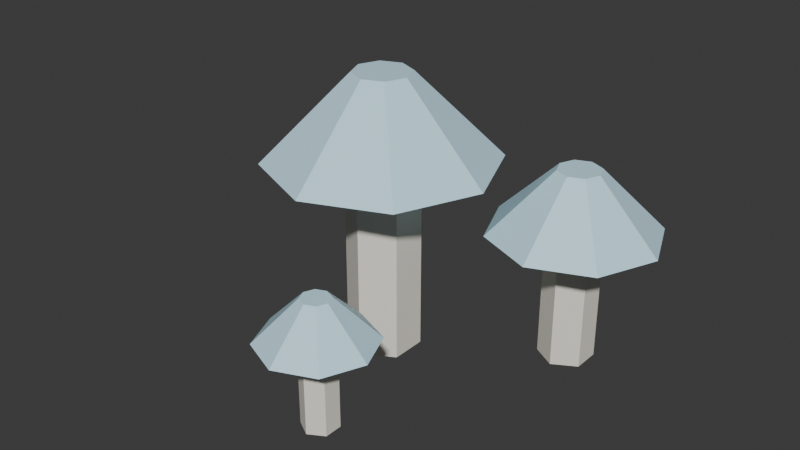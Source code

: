 # Source: Glowcap.blend  (saved by Blender 5.2.45; exported with 4.5.12 LTS)
import bpy
from mathutils import Matrix  # noqa: F401  (used for matrix-valued properties, if any)

bpy.ops.wm.read_factory_settings(use_empty=True)
scene = bpy.context.scene
scene.name = 'Scene'

# ---- collections
col_collection = bpy.data.collections.new('Collection'); scene.collection.children.link(col_collection)

# ---- materials (node trees are filled in below, after node groups)
mat_m_canvas = bpy.data.materials.new('M_Canvas')
mat_m_canvas.diffuse_color = (0.92, 0.88, 0.78, 1.0)
mat_m_crystal = bpy.data.materials.new('M_Crystal')
mat_m_crystal.diffuse_color = (0.6, 0.88, 1.0, 1.0)

# ---- material node trees
mat_m_canvas.use_nodes = True; mat_m_canvas.node_tree.nodes.clear()
_N = mat_m_canvas.node_tree.nodes; _L = mat_m_canvas.node_tree.links
n0 = _N.new('ShaderNodeBsdfPrincipled'); n0.name = 'Principled BSDF'; n0.location = (-200, 100)
n0.inputs[0].default_value = (0.92, 0.88, 0.78, 1.0)
n0.inputs[10].default_value = 0.005
n1 = _N.new('ShaderNodeOutputMaterial'); n1.name = 'Material Output'; n1.location = (200, 100)
_L.new(n0.outputs[0], n1.inputs[0])
n1.is_active_output = True
mat_m_crystal.use_nodes = True; mat_m_crystal.node_tree.nodes.clear()
_N = mat_m_crystal.node_tree.nodes; _L = mat_m_crystal.node_tree.links
n0 = _N.new('ShaderNodeBsdfPrincipled'); n0.name = 'Principled BSDF'; n0.location = (-200, 100)
n0.inputs[0].default_value = (0.6, 0.88, 1.0, 1.0)
n0.inputs[10].default_value = 0.005
n1 = _N.new('ShaderNodeOutputMaterial'); n1.name = 'Material Output'; n1.location = (200, 100)
_L.new(n0.outputs[0], n1.inputs[0])
n1.is_active_output = True

# ---- world
world_world = bpy.data.worlds.new('World'); scene.world = world_world
world_world.use_nodes = True; world_world.node_tree.nodes.clear()
_N = world_world.node_tree.nodes; _L = world_world.node_tree.links
n0 = _N.new('ShaderNodeOutputWorld'); n0.name = 'World Output'; n0.location = (200, 100)
n1 = _N.new('ShaderNodeBackground'); n1.name = 'Background'; n1.location = (-200, 100)
n1.inputs[0].default_value = (0.05088, 0.05088, 0.05088, 1.0)
_L.new(n1.outputs[0], n0.inputs[0])
n0.is_active_output = True
world_world.color = (0.05088, 0.05088, 0.05088)
world_world.sun_shadow_jitter_overblur = 0.0

# ---- meshes
me_glowcap_mesh = bpy.data.meshes.new('Glowcap_Mesh')
me_glowcap_mesh.from_pydata([(0.0, 0.0384, 0.0), (0.0, 0.0384, 0.22), (0.03326, 0.0192, 0.0), (0.03326, 0.0192, 0.22), (0.03326, -0.0192, 0.0), (0.03326, -0.0192, 0.22), (0.0, -0.0384, 0.0), (0.0, -0.0384, 0.22), (-0.03326, -0.0192, 0.0), (-0.03326, -0.0192, 0.22), (-0.03326, 0.0192, 0.0), (-0.03326, 0.0192, 0.22), (0.0, 0.12, 0.205), (0.0, 0.03, 0.295), (0.08485, 0.08485, 0.205), (0.02121, 0.02121, 0.295), (0.12, 0.0, 0.205), (0.03, 0.0, 0.295), (0.08485, -0.08485, 0.205), (0.02121, -0.02121, 0.295), (0.0, -0.12, 0.205), (0.0, -0.03, 0.295), (-0.08485, -0.08485, 0.205), (-0.02121, -0.02121, 0.295), (-0.12, 0.0, 0.205), (-0.03, 0.0, 0.295), (-0.08485, 0.08485, 0.205), (-0.02121, 0.02121, 0.295), (0.16, 0.1288, 0.0), (0.16, 0.1288, 0.15), (0.1849, 0.1144, 0.0), (0.1849, 0.1144, 0.15), (0.1849, 0.0856, 0.0), (0.1849, 0.0856, 0.15), (0.16, 0.0712, 0.0), (0.16, 0.0712, 0.15), (0.1351, 0.0856, 0.0), (0.1351, 0.0856, 0.15), (0.1351, 0.1144, 0.0), (0.1351, 0.1144, 0.15), (0.16, 0.19, 0.1388), (0.16, 0.1225, 0.2062), (0.2236, 0.1636, 0.1388), (0.1759, 0.1159, 0.2062), (0.25, 0.1, 0.1388), (0.1825, 0.1, 0.2062), (0.2236, 0.03636, 0.1388), (0.1759, 0.08409, 0.2062), (0.16, 0.01, 0.1388), (0.16, 0.0775, 0.2062), (0.09636, 0.03636, 0.1388), (0.1441, 0.08409, 0.2062), (0.07, 0.1, 0.1388), (0.1375, 0.1, 0.2062), (0.09636, 0.1636, 0.1388), (0.1441, 0.1159, 0.2062), (-0.12, 0.1424, 0.0), (-0.12, 0.1424, 0.12), (-0.1006, 0.1312, 0.0), (-0.1006, 0.1312, 0.12), (-0.1006, 0.1088, 0.0), (-0.1006, 0.1088, 0.12), (-0.12, 0.0976, 0.0), (-0.12, 0.0976, 0.12), (-0.1394, 0.1088, 0.0), (-0.1394, 0.1088, 0.12), (-0.1394, 0.1312, 0.0), (-0.1394, 0.1312, 0.12), (-0.12, 0.19, 0.1113), (-0.12, 0.1375, 0.1637), (-0.0705, 0.1695, 0.1113), (-0.1076, 0.1324, 0.1637), (-0.05, 0.12, 0.1113), (-0.1025, 0.12, 0.1637), (-0.0705, 0.0705, 0.1113), (-0.1076, 0.1076, 0.1637), (-0.12, 0.05, 0.1113), (-0.12, 0.1025, 0.1637), (-0.1695, 0.0705, 0.1113), (-0.1324, 0.1076, 0.1637), (-0.19, 0.12, 0.1113), (-0.1375, 0.12, 0.1637), (-0.1695, 0.1695, 0.1113), (-0.1324, 0.1324, 0.1637), (0.05, -0.1308, 0.0), (0.05, -0.1308, 0.1), (0.06663, -0.1404, 0.0), (0.06663, -0.1404, 0.1), (0.06663, -0.1596, 0.0), (0.06663, -0.1596, 0.1), (0.05, -0.1692, 0.0), (0.05, -0.1692, 0.1), (0.03337, -0.1596, 0.0), (0.03337, -0.1596, 0.1), (0.03337, -0.1404, 0.0), (0.03337, -0.1404, 0.1), (0.05, -0.09, 0.0925), (0.05, -0.135, 0.1375), (0.09243, -0.1076, 0.0925), (0.06061, -0.1394, 0.1375), (0.11, -0.15, 0.0925), (0.065, -0.15, 0.1375), (0.09243, -0.1924, 0.0925), (0.06061, -0.1606, 0.1375), (0.05, -0.21, 0.0925), (0.05, -0.165, 0.1375), (0.007574, -0.1924, 0.0925), (0.03939, -0.1606, 0.1375), (-0.01, -0.15, 0.0925), (0.035, -0.15, 0.1375), (0.007574, -0.1076, 0.0925), (0.03939, -0.1394, 0.1375)], [], [(0, 1, 3, 2), (2, 3, 5, 4), (4, 5, 7, 6), (6, 7, 9, 8), (3, 1, 11, 9, 7, 5), (8, 9, 11, 10), (10, 11, 1, 0), (0, 2, 4, 6, 8, 10), (12, 13, 15, 14), (14, 15, 17, 16), (16, 17, 19, 18), (18, 19, 21, 20), (20, 21, 23, 22), (22, 23, 25, 24), (15, 13, 27, 25, 23, 21, 19, 17), (24, 25, 27, 26), (26, 27, 13, 12), (12, 14, 16, 18, 20, 22, 24, 26), (28, 29, 31, 30), (30, 31, 33, 32), (32, 33, 35, 34), (34, 35, 37, 36), (31, 29, 39, 37, 35, 33), (36, 37, 39, 38), (38, 39, 29, 28), (28, 30, 32, 34, 36, 38), (40, 41, 43, 42), (42, 43, 45, 44), (44, 45, 47, 46), (46, 47, 49, 48), (48, 49, 51, 50), (50, 51, 53, 52), (43, 41, 55, 53, 51, 49, 47, 45), (52, 53, 55, 54), (54, 55, 41, 40), (40, 42, 44, 46, 48, 50, 52, 54), (56, 57, 59, 58), (58, 59, 61, 60), (60, 61, 63, 62), (62, 63, 65, 64), (59, 57, 67, 65, 63, 61), (64, 65, 67, 66), (66, 67, 57, 56), (56, 58, 60, 62, 64, 66), (68, 69, 71, 70), (70, 71, 73, 72), (72, 73, 75, 74), (74, 75, 77, 76), (76, 77, 79, 78), (78, 79, 81, 80), (71, 69, 83, 81, 79, 77, 75, 73), (80, 81, 83, 82), (82, 83, 69, 68), (68, 70, 72, 74, 76, 78, 80, 82), (84, 85, 87, 86), (86, 87, 89, 88), (88, 89, 91, 90), (90, 91, 93, 92), (87, 85, 95, 93, 91, 89), (92, 93, 95, 94), (94, 95, 85, 84), (84, 86, 88, 90, 92, 94), (96, 97, 99, 98), (98, 99, 101, 100), (100, 101, 103, 102), (102, 103, 105, 104), (104, 105, 107, 106), (106, 107, 109, 108), (99, 97, 111, 109, 107, 105, 103, 101), (108, 109, 111, 110), (110, 111, 97, 96), (96, 98, 100, 102, 104, 106, 108, 110)])
me_glowcap_mesh.polygons.foreach_set('material_index', [0, 0, 0, 0, 0, 0, 0, 0, 1, 1, 1, 1, 1, 1, 1, 1, 1, 1, 0, 0, 0, 0, 0, 0, 0, 0, 1, 1, 1, 1, 1, 1, 1, 1, 1, 1, 0, 0, 0, 0, 0, 0, 0, 0, 1, 1, 1, 1, 1, 1, 1, 1, 1, 1, 0, 0, 0, 0, 0, 0, 0, 0, 1, 1, 1, 1, 1, 1, 1, 1, 1, 1])
_uv = me_glowcap_mesh.uv_layers.new(name='UVMap')
_uv.uv.foreach_set('vector', [1.0, 0.5, 1.0, 1.0, 0.8333, 1.0, 0.8333, 0.5, 0.8333, 0.5, 0.8333, 1.0, 0.6667, 1.0, 0.6667, 0.5, 0.6667, 0.5, 0.6667, 1.0, 0.5, 1.0, 0.5, 0.5, 0.5, 0.5, 0.5, 1.0, 0.3333, 1.0, 0.3333, 0.5, 0.4578, 0.37, 0.25, 0.49, 0.04215, 0.37, 0.04215, 0.13, 0.25, 0.01, 0.4578, 0.13, 0.3333, 0.5, 0.3333, 1.0, 0.1667, 1.0, 0.1667, 0.5, 0.1667, 0.5, 0.1667, 1.0, -8.941e-08, 1.0, -8.941e-08, 0.5, 0.75, 0.49, 0.9578, 0.37, 0.9578, 0.13, 0.75, 0.01, 0.5422, 0.13, 0.5422, 0.37, 1.0, 0.5, 1.0, 1.0, 0.875, 1.0, 0.875, 0.5, 0.875, 0.5, 0.875, 1.0, 0.75, 1.0, 0.75, 0.5, 0.75, 0.5, 0.75, 1.0, 0.625, 1.0, 0.625, 0.5, 0.625, 0.5, 0.625, 1.0, 0.5, 1.0, 0.5, 0.5, 0.5, 0.5, 0.5, 1.0, 0.375, 1.0, 0.375, 0.5, 0.375, 0.5, 0.375, 1.0, 0.25, 1.0, 0.25, 0.5, 0.4197, 0.4197, 0.25, 0.49, 0.08029, 0.4197, 0.01, 0.25, 0.08029, 0.08029, 0.25, 0.01, 0.4197, 0.08029, 0.49, 0.25, 0.25, 0.5, 0.25, 1.0, 0.125, 1.0, 0.125, 0.5, 0.125, 0.5, 0.125, 1.0, 0.0, 1.0, 0.0, 0.5, 0.75, 0.49, 0.9197, 0.4197, 0.99, 0.25, 0.9197, 0.08029, 0.75, 0.01, 0.5803, 0.08029, 0.51, 0.25, 0.5803, 0.4197, 1.0, 0.5, 1.0, 1.0, 0.8333, 1.0, 0.8333, 0.5, 0.8333, 0.5, 0.8333, 1.0, 0.6667, 1.0, 0.6667, 0.5, 0.6667, 0.5, 0.6667, 1.0, 0.5, 1.0, 0.5, 0.5, 0.5, 0.5, 0.5, 1.0, 0.3333, 1.0, 0.3333, 0.5, 0.4578, 0.37, 0.25, 0.49, 0.04215, 0.37, 0.04215, 0.13, 0.25, 0.01, 0.4578, 0.13, 0.3333, 0.5, 0.3333, 1.0, 0.1667, 1.0, 0.1667, 0.5, 0.1667, 0.5, 0.1667, 1.0, -8.941e-08, 1.0, -8.941e-08, 0.5, 0.75, 0.49, 0.9578, 0.37, 0.9578, 0.13, 0.75, 0.01, 0.5422, 0.13, 0.5422, 0.37, 1.0, 0.5, 1.0, 1.0, 0.875, 1.0, 0.875, 0.5, 0.875, 0.5, 0.875, 1.0, 0.75, 1.0, 0.75, 0.5, 0.75, 0.5, 0.75, 1.0, 0.625, 1.0, 0.625, 0.5, 0.625, 0.5, 0.625, 1.0, 0.5, 1.0, 0.5, 0.5, 0.5, 0.5, 0.5, 1.0, 0.375, 1.0, 0.375, 0.5, 0.375, 0.5, 0.375, 1.0, 0.25, 1.0, 0.25, 0.5, 0.4197, 0.4197, 0.25, 0.49, 0.08029, 0.4197, 0.01, 0.25, 0.08029, 0.08029, 0.25, 0.01, 0.4197, 0.08029, 0.49, 0.25, 0.25, 0.5, 0.25, 1.0, 0.125, 1.0, 0.125, 0.5, 0.125, 0.5, 0.125, 1.0, 0.0, 1.0, 0.0, 0.5, 0.75, 0.49, 0.9197, 0.4197, 0.99, 0.25, 0.9197, 0.08029, 0.75, 0.01, 0.5803, 0.08029, 0.51, 0.25, 0.5803, 0.4197, 1.0, 0.5, 1.0, 1.0, 0.8333, 1.0, 0.8333, 0.5, 0.8333, 0.5, 0.8333, 1.0, 0.6667, 1.0, 0.6667, 0.5, 0.6667, 0.5, 0.6667, 1.0, 0.5, 1.0, 0.5, 0.5, 0.5, 0.5, 0.5, 1.0, 0.3333, 1.0, 0.3333, 0.5, 0.4578, 0.37, 0.25, 0.49, 0.04215, 0.37, 0.04215, 0.13, 0.25, 0.01, 0.4578, 0.13, 0.3333, 0.5, 0.3333, 1.0, 0.1667, 1.0, 0.1667, 0.5, 0.1667, 0.5, 0.1667, 1.0, -8.941e-08, 1.0, -8.941e-08, 0.5, 0.75, 0.49, 0.9578, 0.37, 0.9578, 0.13, 0.75, 0.01, 0.5422, 0.13, 0.5422, 0.37, 1.0, 0.5, 1.0, 1.0, 0.875, 1.0, 0.875, 0.5, 0.875, 0.5, 0.875, 1.0, 0.75, 1.0, 0.75, 0.5, 0.75, 0.5, 0.75, 1.0, 0.625, 1.0, 0.625, 0.5, 0.625, 0.5, 0.625, 1.0, 0.5, 1.0, 0.5, 0.5, 0.5, 0.5, 0.5, 1.0, 0.375, 1.0, 0.375, 0.5, 0.375, 0.5, 0.375, 1.0, 0.25, 1.0, 0.25, 0.5, 0.4197, 0.4197, 0.25, 0.49, 0.08029, 0.4197, 0.01, 0.25, 0.08029, 0.08029, 0.25, 0.01, 0.4197, 0.08029, 0.49, 0.25, 0.25, 0.5, 0.25, 1.0, 0.125, 1.0, 0.125, 0.5, 0.125, 0.5, 0.125, 1.0, 0.0, 1.0, 0.0, 0.5, 0.75, 0.49, 0.9197, 0.4197, 0.99, 0.25, 0.9197, 0.08029, 0.75, 0.01, 0.5803, 0.08029, 0.51, 0.25, 0.5803, 0.4197, 1.0, 0.5, 1.0, 1.0, 0.8333, 1.0, 0.8333, 0.5, 0.8333, 0.5, 0.8333, 1.0, 0.6667, 1.0, 0.6667, 0.5, 0.6667, 0.5, 0.6667, 1.0, 0.5, 1.0, 0.5, 0.5, 0.5, 0.5, 0.5, 1.0, 0.3333, 1.0, 0.3333, 0.5, 0.4578, 0.37, 0.25, 0.49, 0.04215, 0.37, 0.04215, 0.13, 0.25, 0.01, 0.4578, 0.13, 0.3333, 0.5, 0.3333, 1.0, 0.1667, 1.0, 0.1667, 0.5, 0.1667, 0.5, 0.1667, 1.0, -8.941e-08, 1.0, -8.941e-08, 0.5, 0.75, 0.49, 0.9578, 0.37, 0.9578, 0.13, 0.75, 0.01, 0.5422, 0.13, 0.5422, 0.37, 1.0, 0.5, 1.0, 1.0, 0.875, 1.0, 0.875, 0.5, 0.875, 0.5, 0.875, 1.0, 0.75, 1.0, 0.75, 0.5, 0.75, 0.5, 0.75, 1.0, 0.625, 1.0, 0.625, 0.5, 0.625, 0.5, 0.625, 1.0, 0.5, 1.0, 0.5, 0.5, 0.5, 0.5, 0.5, 1.0, 0.375, 1.0, 0.375, 0.5, 0.375, 0.5, 0.375, 1.0, 0.25, 1.0, 0.25, 0.5, 0.4197, 0.4197, 0.25, 0.49, 0.08029, 0.4197, 0.01, 0.25, 0.08029, 0.08029, 0.25, 0.01, 0.4197, 0.08029, 0.49, 0.25, 0.25, 0.5, 0.25, 1.0, 0.125, 1.0, 0.125, 0.5, 0.125, 0.5, 0.125, 1.0, 0.0, 1.0, 0.0, 0.5, 0.75, 0.49, 0.9197, 0.4197, 0.99, 0.25, 0.9197, 0.08029, 0.75, 0.01, 0.5803, 0.08029, 0.51, 0.25, 0.5803, 0.4197])
me_glowcap_mesh.materials.append(mat_m_canvas)
me_glowcap_mesh.materials.append(mat_m_crystal)
me_glowcap_mesh.update()

# ---- objects
ob_glowcap_mesh = bpy.data.objects.new('Glowcap_Mesh', me_glowcap_mesh)

# ---- transforms, parenting, visibility, modifiers, constraints
ob_glowcap_mesh.location = (0.0, 0.0, 0.0)

# ---- collection membership
col_collection.objects.link(ob_glowcap_mesh)

# ---- scene / render settings (as saved in the file)
scene.frame_start = 1; scene.frame_end = 250; scene.frame_set(1)
scene.render.engine = 'BLENDER_EEVEE_NEXT'
scene.render.bake_bias = 0.0
scene.render.bake_samples = 0
scene.render.compositor_device = 'GPU'
scene.eevee.use_volume_custom_range = False
scene.eevee.fast_gi_thickness_near = 0.1
scene.eevee.fast_gi_thickness_far = 0.0
scene.eevee.ray_tracing_options.screen_trace_thickness = 0.1
bpy.context.view_layer.update()

# ---- added for rendering (the .blend has no active camera and no usable light): camera, sun
cam_auto = bpy.data.cameras.new('AutoCamera')
cam_auto.lens = 50.0
cam_auto.sensor_width = 36.0
cam_auto.clip_end = 1000.0
ob_auto_camera = bpy.data.objects.new('AutoCamera', cam_auto)
scene.collection.objects.link(ob_auto_camera)
ob_auto_camera.location = (0.64416, -0.746992, 0.638828)
ob_auto_camera.rotation_euler = (1.09748, -7.21219e-08, 0.694738)
scene.camera = ob_auto_camera
light_auto_sun = bpy.data.lights.new('AutoSun', 'SUN')
light_auto_sun.energy = 3.0
light_auto_sun.angle = 0.0523599
ob_auto_sun = bpy.data.objects.new('AutoSun', light_auto_sun)
scene.collection.objects.link(ob_auto_sun)
ob_auto_sun.rotation_euler = (0.872665, 0.174533, 0.523599)
bpy.context.view_layer.update()
